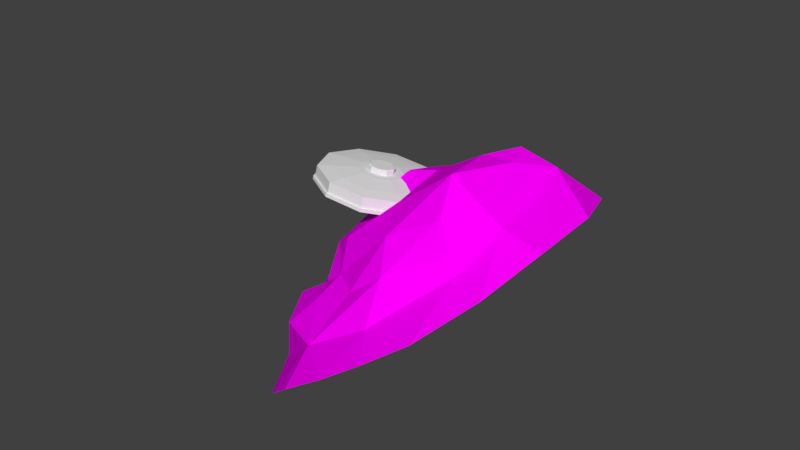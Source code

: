 # Source: MiinaKasa.blend  (saved by Blender 2.79.0; exported with 4.5.12 LTS)
import bpy
from mathutils import Matrix  # noqa: F401  (used for matrix-valued properties, if any)

bpy.ops.wm.read_factory_settings(use_empty=True)
scene = bpy.context.scene
scene.name = 'Scene'

# ---- collections
col_collection_1 = bpy.data.collections.new('Collection 1'); scene.collection.children.link(col_collection_1)

# ---- images (referenced by path relative to the original .blend; pixels are not part of the script)
import os
ASSET_DIR = os.environ.get("B2B_ASSET_DIR", "")  # directory of the original .blend (textures are referenced by path, not embedded)
HERE = os.path.dirname(os.path.abspath(__file__))  # packed textures are extracted next to this script under _unpacked/

def load_image(name, relpath, width, height, colorspace="sRGB"):
    """Load a texture the original file referenced (path relative to the .blend, or extracted next to this script)."""
    p = next((c for c in (os.path.join(HERE, relpath), os.path.join(ASSET_DIR, relpath)) if relpath and os.path.exists(c)), "")
    if p:
        img = bpy.data.images.load(p, check_existing=True)
        img.name = name
    else:  # same state as the original file: an image datablock whose file is absent (Cycles renders it pink)
        img = bpy.data.images.new(name, width, height)
        img.source = "FILE"
        img.filepath = "//" + (relpath or name)
    img.colorspace_settings.name = colorspace
    return img
img_miina_mat = load_image('Miina_MAT', 'Miina_MAT.png', 1024, 1024, 'sRGB')
img_miinakasa = load_image('MiinaKasa', 'MiinaKasa.png', 1024, 1024, 'sRGB')

# ---- materials (node trees are filled in below, after node groups)
mat_material = bpy.data.materials.new('Material')
mat_material.alpha_threshold = 0.0
mat_material.roughness = 0.5
mat_material_001 = bpy.data.materials.new('Material.001')
mat_material_001.alpha_threshold = 0.0
mat_material_001.roughness = 0.5

# ---- material node trees
mat_material.use_nodes = True; mat_material.node_tree.nodes.clear()
_N = mat_material.node_tree.nodes; _L = mat_material.node_tree.links
n0 = _N.new('ShaderNodeOutputMaterial'); n0.name = 'Material Output'; n0.location = (300, 300)
n1 = _N.new('ShaderNodeBsdfDiffuse'); n1.name = 'Diffuse BSDF'; n1.location = (10, 300)
n2 = _N.new('ShaderNodeTexImage'); n2.name = 'Image Texture'; n2.location = (-161, 337)
n2.width = 140
n2.image = img_miina_mat
_L.new(n1.outputs[0], n0.inputs[0])
n0.is_active_output = True
mat_material_001.use_nodes = True; mat_material_001.node_tree.nodes.clear()
_N = mat_material_001.node_tree.nodes; _L = mat_material_001.node_tree.links
n0 = _N.new('ShaderNodeOutputMaterial'); n0.name = 'Material Output'; n0.location = (300, 300)
n1 = _N.new('ShaderNodeTexImage'); n1.name = 'Image Texture'; n1.location = (-183, 295)
n1.width = 140
n1.image = img_miinakasa
n2 = _N.new('ShaderNodeBsdfDiffuse'); n2.name = 'Diffuse BSDF'; n2.location = (10, 300)
_L.new(n2.outputs[0], n0.inputs[0])
_L.new(n1.outputs[0], n2.inputs[0])
n0.is_active_output = True

# ---- world
world_world = bpy.data.worlds.new('World'); scene.world = world_world
world_world.color = (0.05088, 0.05088, 0.05088)
world_world.use_sun_shadow = False
world_world.sun_shadow_jitter_overblur = 0.0
world_world.cycles.sampling_method = 'MANUAL'

# ---- meshes
me_cylinder_001 = bpy.data.meshes.new('Cylinder.001')
me_cylinder_001.from_pydata([(-0.05827, -0.107, 0.3867), (-0.1849, 0.1198, 0.3814), (-0.0575, -0.1423, 0.395), (-0.05831, 0.1504, 0.2494), (-0.04145, -0.1738, 0.3873), (0.07068, 0.06939, 0.1436), (-0.01625, -0.1897, 0.3667), (0.1528, -0.0922, 0.1044), (0.008478, -0.1837, 0.3409), (0.1568, -0.2727, 0.1469), (0.02328, -0.1582, 0.3198), (0.08101, -0.4031, 0.2548), (0.02251, -0.123, 0.3115), (-0.04555, -0.4337, 0.3869), (0.006462, -0.09139, 0.3191), (-0.1745, -0.3527, 0.4927), (-0.01874, -0.07557, 0.3398), (-0.2567, -0.1911, 0.5318), (-0.04346, -0.08154, 0.3656), (-0.2606, -0.01059, 0.4893), (-0.1469, 0.06117, 0.3741), (-0.04964, 0.08465, 0.2726), (0.04948, 0.02241, 0.1913), (0.1126, -0.1018, 0.1612), (0.1156, -0.2405, 0.1939), (0.05742, -0.3407, 0.2768), (-0.03984, -0.3642, 0.3783), (-0.139, -0.3019, 0.4596), (-0.2021, -0.1777, 0.4897), (-0.2051, -0.03905, 0.457), (-0.08389, -0.04246, 0.3577), (-0.03795, -0.03137, 0.3098), (0.008869, -0.06077, 0.2714), (0.03869, -0.1194, 0.2572), (0.04012, -0.1849, 0.2726), (0.01262, -0.2323, 0.3118), (-0.03332, -0.2434, 0.3597), (-0.08014, -0.214, 0.3981), (-0.11, -0.1553, 0.4123), (-0.1114, -0.0898, 0.3969), (-0.06492, -0.07978, 0.3487), (-0.03704, -0.07305, 0.3196), (-0.008633, -0.09089, 0.2963), (0.009462, -0.1265, 0.2877), (0.01033, -0.1662, 0.297), (-0.006359, -0.195, 0.3208), (-0.03423, -0.2017, 0.3499), (-0.06264, -0.1838, 0.3732), (-0.08074, -0.1483, 0.3818), (-0.08161, -0.1085, 0.3724), (-0.05023, -0.07594, 0.3636), (-0.02236, -0.06921, 0.3346), (0.006053, -0.08705, 0.3113), (0.02415, -0.1226, 0.3026), (0.02502, -0.1624, 0.312), (0.008327, -0.1911, 0.3358), (-0.01955, -0.1978, 0.3648), (-0.04796, -0.18, 0.3882), (-0.06605, -0.1444, 0.3968), (-0.06692, -0.1047, 0.3874), (-0.1469, 0.06117, 0.3741), (-0.04964, 0.08465, 0.2726), (0.04948, 0.02241, 0.1913), (0.1126, -0.1018, 0.1612), (0.1156, -0.2405, 0.1939), (0.05742, -0.3407, 0.2768), (-0.03984, -0.3642, 0.3783), (-0.139, -0.3019, 0.4596), (-0.2021, -0.1777, 0.4897), (-0.2051, -0.03905, 0.457), (-0.1341, 0.04009, 0.3708), (-0.04726, 0.06105, 0.2802), (-0.127, -0.284, 0.4471), (-0.1834, -0.1732, 0.474), (0.1003, -0.2292, 0.2099), (0.0483, -0.3186, 0.2839), (0.04122, 0.005493, 0.2076), (-0.1861, -0.04937, 0.4448), (-0.03851, -0.3396, 0.3745), (0.09758, -0.1054, 0.1808), (-0.2226, 0.11, 0.343), (-0.09604, 0.1405, 0.2109), (0.03296, 0.05952, 0.1051), (0.1151, -0.1021, 0.066), (0.1191, -0.2826, 0.1085), (0.04328, -0.413, 0.2164), (-0.08328, -0.4435, 0.3485), (-0.2123, -0.3625, 0.4543), (-0.2944, -0.2009, 0.4934), (-0.2984, -0.02046, 0.4509), (-0.2378, 0.1152, 0.3337), (-0.1073, 0.1467, 0.1975), (0.02569, 0.0632, 0.08838), (0.1104, -0.1034, 0.04803), (0.1145, -0.2895, 0.09186), (0.03633, -0.424, 0.2031), (-0.09417, -0.4555, 0.3393), (-0.2272, -0.372, 0.4484), (-0.3119, -0.2054, 0.4888), (-0.316, -0.01928, 0.4449), (-0.2266, 0.1182, 0.3452), (-0.09607, 0.1497, 0.209), (0.03695, 0.06615, 0.09985), (0.1217, -0.1005, 0.05951), (0.1257, -0.2866, 0.1033), (0.0476, -0.4211, 0.2146), (-0.08291, -0.4526, 0.3508), (-0.2159, -0.3691, 0.4599), (-0.3006, -0.2024, 0.5003), (-0.3047, -0.01633, 0.4564), (-0.06069, 0.3974, 0.1087), (0.5956, 0.4192, -0.2544), (0.03054, 0.1394, 0.2298), (0.5881, 0.2567, -0.0295), (0.4673, -0.4754, -0.2244), (0.005698, -0.1988, 0.2442), (0.1287, -0.7687, -0.2509), (0.2449, -0.5233, 0.05481), (0.0517, -1.034, -0.3378), (-0.1751, -1.063, -0.3204), (-0.1729, -0.8586, -0.2092), (-0.1666, -0.5282, -0.003755), (-0.2485, -0.6498, -0.05235), (-0.3151, -0.5115, -0.01), (-0.5984, -0.7011, -0.2314), (-0.5651, -0.3603, -0.01728), (-0.8283, -0.3109, -0.3948), (-0.202, -0.1979, 0.1821), (-0.6047, -0.188, -0.04657), (-0.5684, -0.01466, -0.05874), (-0.4025, 0.3712, 0.02739), (-0.2696, 0.4131, -0.02963), (0.5687, 0.04297, 0.0831), (0.1982, -0.03684, 0.2102), (0.2237, -0.9502, -0.3546), (0.2192, -0.3435, 0.1615), (-0.2338, -0.3986, 0.1304), (-0.5191, 0.1818, 0.03385), (-0.6687, 0.3851, -0.3394), (-0.331, 0.6741, -0.3054), (0.08053, 0.6173, 0.0586), (0.152, 0.6735, -0.2765), (0.425, 0.3712, 0.004752), (0.2868, 0.5573, -0.1107), (0.2697, 0.2559, 0.1019), (0.5159, 0.1886, 0.128), (0.05497, -0.05622, 0.2733), (0.7619, 0.09074, -0.2763), (0.4391, 0.02078, 0.1752), (0.6082, -0.2444, -0.1361), (0.7582, -0.2579, -0.3011), (0.5443, -0.2921, 0.1606), (0.5059, -0.4388, 0.01542), (0.6091, -0.5468, -0.3489), (0.1856, -0.6135, -0.09152), (0.3975, -0.8043, -0.3716), (0.08287, -0.2229, 0.1662), (-0.08191, -0.4577, 0.131), (-0.02544, -0.6337, -0.09025), (-0.1365, -0.05019, 0.261), (-0.4077, -0.74, -0.09126), (-0.373, -1.008, -0.3289), (-0.6324, -0.8427, -0.3387), (-0.5243, -0.5171, 0.0004648), (-0.6807, -0.4462, -0.1181), (-0.713, -0.5197, -0.2686), (-0.7889, -0.6172, -0.3581), (-0.6979, -0.1137, -0.3057), (-0.4291, -0.1873, 0.09454), (-0.6921, -0.1551, -0.2043), (-0.7964, -0.007096, -0.3983), (-0.4695, -0.007083, 0.06971), (-0.2294, 0.1133, 0.1989), (-0.633, 0.1152, -0.1057), (-0.6212, 0.1812, -0.3045), (-0.531, 0.3589, -0.09699), (-0.4116, 0.583, -0.1854), (-0.141, 0.1977, 0.1848)], [], [(80, 1, 3, 81), (81, 3, 5, 82), (82, 5, 7, 83), (83, 7, 9, 84), (84, 9, 11, 85), (85, 11, 13, 86), (86, 13, 15, 87), (87, 15, 17, 88), (17, 15, 27, 28), (88, 17, 19, 89), (89, 19, 1, 80), (16, 18, 0, 2, 4, 6, 8, 10, 12, 14), (71, 70, 30, 31), (15, 13, 26, 27), (13, 11, 25, 26), (11, 9, 24, 25), (9, 7, 23, 24), (3, 1, 20, 21), (7, 5, 22, 23), (5, 3, 21, 22), (1, 19, 29, 20), (19, 17, 28, 29), (38, 37, 47, 48), (73, 72, 37, 38), (75, 74, 34, 35), (76, 71, 31, 32), (77, 73, 38, 39), (78, 75, 35, 36), (79, 76, 32, 33), (70, 77, 39, 30), (72, 78, 36, 37), (74, 79, 33, 34), (45, 44, 54, 55), (35, 34, 44, 45), (32, 31, 41, 42), (39, 38, 48, 49), (36, 35, 45, 46), (33, 32, 42, 43), (30, 39, 49, 40), (37, 36, 46, 47), (34, 33, 43, 44), (31, 30, 40, 41), (56, 55, 8, 6), (42, 41, 51, 52), (49, 48, 58, 59), (46, 45, 55, 56), (43, 42, 52, 53), (40, 49, 59, 50), (47, 46, 56, 57), (44, 43, 53, 54), (41, 40, 50, 51), (48, 47, 57, 58), (24, 25, 65, 64), (21, 22, 62, 61), (28, 29, 69, 68), (25, 26, 66, 65), (22, 23, 63, 62), (29, 20, 60, 69), (26, 27, 67, 66), (23, 24, 64, 63), (21, 20, 60, 61), (27, 28, 68, 67), (24, 23, 79, 74), (27, 26, 78, 72), (20, 29, 77, 70), (23, 22, 76, 79), (26, 25, 75, 78), (29, 28, 73, 77), (22, 21, 71, 76), (25, 24, 74, 75), (28, 27, 72, 73), (21, 20, 70, 71), (83, 84, 104, 103), (80, 81, 101, 100), (87, 88, 108, 107), (84, 85, 105, 104), (81, 82, 102, 101), (88, 89, 109, 108), (85, 86, 106, 105), (82, 83, 103, 102), (89, 80, 100, 109), (86, 87, 107, 106), (90, 91, 92, 93, 94, 95, 96, 97, 98, 99), (99, 109, 100, 90), (98, 108, 109, 99), (97, 107, 108, 98), (96, 106, 107, 97), (95, 105, 106, 96), (94, 104, 105, 95), (93, 103, 104, 94), (92, 102, 103, 93), (91, 101, 102, 92), (90, 100, 101, 91), (53, 52, 14, 12), (50, 59, 0, 18), (57, 56, 6, 4), (54, 53, 12, 10), (51, 50, 18, 16), (58, 57, 4, 2), (55, 54, 10, 8), (52, 51, 16, 14), (59, 58, 2, 0), (143, 141, 140), (117, 157, 121, 158), (110, 112, 144), (142, 143, 140), (159, 112, 177), (113, 111, 142), (145, 142, 144), (111, 113, 147), (146, 133, 112), (133, 148, 144), (145, 113, 142), (150, 147, 113), (151, 132, 148), (151, 149, 132), (114, 153, 149), (156, 135, 133), (135, 151, 133), (149, 152, 114), (151, 135, 117), (154, 114, 152), (114, 154, 116), (155, 153, 114), (114, 116, 155), (155, 116, 134), (116, 120, 118), (118, 134, 116), (127, 156, 115), (127, 136, 157), (122, 120, 158), (124, 161, 120), (122, 163, 160), (124, 162, 161), (127, 168, 136), (136, 168, 123), (125, 163, 123), (124, 160, 164), (164, 165, 166), (126, 165, 167), (168, 128, 125), (128, 169, 125), (125, 169, 164), (169, 128, 129), (171, 129, 168), (159, 171, 127), (171, 137, 129), (177, 130, 137), (175, 176, 138), (175, 130, 131), (175, 131, 176), (177, 110, 131), (141, 139, 140), (110, 140, 131), (112, 110, 177), (140, 110, 144), (140, 144, 142), (143, 111, 141), (142, 111, 143), (144, 112, 133), (112, 159, 146), (145, 144, 148), (145, 132, 113), (148, 132, 145), (132, 149, 113), (149, 150, 113), (133, 146, 156), (133, 151, 148), (149, 153, 150), (146, 159, 115), (146, 115, 156), (149, 151, 152), (152, 151, 117), (152, 117, 154), (156, 157, 135), (117, 135, 157), (124, 164, 166, 162), (154, 117, 158), (158, 120, 154), (116, 154, 120), (120, 119, 118), (115, 159, 127), (157, 156, 127), (122, 158, 121), (122, 160, 120), (157, 136, 121), (161, 119, 120), (123, 121, 136), (123, 122, 121), (160, 124, 120), (163, 122, 123), (123, 168, 125), (125, 160, 163), (125, 164, 160), (165, 164, 169, 167), (126, 166, 165), (126, 167, 170), (128, 168, 129), (171, 168, 127), (173, 169, 129), (169, 173, 167), (167, 174, 170), (129, 137, 173), (173, 174, 167), (159, 172, 171), (171, 172, 137), (175, 174, 173), (138, 170, 174), (138, 174, 175), (175, 173, 137), (137, 130, 175), (137, 172, 177), (138, 176, 139), (159, 177, 172), (131, 130, 177), (140, 139, 176), (131, 140, 176)])
me_cylinder_001.polygons.foreach_set('material_index', [0, 0, 0, 0, 0, 0, 0, 0, 0, 0, 0, 0, 0, 0, 0, 0, 0, 0, 0, 0, 0, 0, 0, 0, 0, 0, 0, 0, 0, 0, 0, 0, 0, 0, 0, 0, 0, 0, 0, 0, 0, 0, 0, 0, 0, 0, 0, 0, 0, 0, 0, 0, 0, 0, 0, 0, 0, 0, 0, 0, 0, 0, 0, 0, 0, 0, 0, 0, 0, 0, 0, 0, 0, 0, 0, 0, 0, 0, 0, 0, 0, 0, 0, 0, 0, 0, 0, 0, 0, 0, 0, 0, 0, 0, 0, 0, 0, 0, 0, 0, 0, 0, 1, 1, 1, 1, 1, 1, 1, 1, 1, 1, 1, 1, 1, 1, 1, 1, 1, 1, 1, 1, 1, 1, 1, 1, 1, 1, 1, 1, 1, 1, 1, 1, 1, 1, 1, 1, 1, 1, 1, 1, 1, 1, 1, 1, 1, 1, 1, 1, 1, 1, 1, 1, 1, 1, 1, 1, 1, 1, 1, 1, 1, 1, 1, 1, 1, 1, 1, 1, 1, 1, 1, 1, 1, 1, 1, 1, 1, 1, 1, 1, 1, 1, 1, 1, 1, 1, 1, 1, 1, 1, 1, 1, 1, 1, 1, 1, 1, 1, 1, 1, 1, 1, 1, 1, 1, 1, 1, 1, 1, 1, 1, 1, 1, 1, 1])
_uv = me_cylinder_001.uv_layers.new(name='UVMap')
_uv.uv.foreach_set('vector', [0.5166, 0.8695, 0.4781, 0.8695, 0.4781, 0.7619, 0.5166, 0.7619, 0.5166, 0.7619, 0.4781, 0.7619, 0.4781, 0.6289, 0.5166, 0.6289, 0.5166, 0.6289, 0.4781, 0.6289, 0.4781, 0.5213, 0.5166, 0.5213, 0.7844, 0.7619, 0.7459, 0.7619, 0.7459, 0.6543, 0.7844, 0.6543, 0.7844, 0.6543, 0.7459, 0.6543, 0.7459, 0.5213, 0.7844, 0.5213, 0.5673, 0.5213, 0.6059, 0.5213, 0.6059, 0.6289, 0.5673, 0.6289, 0.5673, 0.6289, 0.6059, 0.6289, 0.6059, 0.7619, 0.5673, 0.7619, 0.5673, 0.7619, 0.6059, 0.7619, 0.6059, 0.8695, 0.5673, 0.8695, 0.4273, 0.67, 0.4273, 0.803, 0.3808, 0.7876, 0.3808, 0.6854, 0.6952, 0.7619, 0.6566, 0.7619, 0.6566, 0.6289, 0.6952, 0.6289, 0.6952, 0.6289, 0.6566, 0.6289, 0.6566, 0.5213, 0.6952, 0.5213, 0.6616, 0.848, 0.6766, 0.827, 0.7009, 0.8189, 0.7251, 0.827, 0.7401, 0.848, 0.7401, 0.874, 0.7251, 0.895, 0.7009, 0.903, 0.6766, 0.895, 0.6616, 0.874, 0.1411, 0.6171, 0.2263, 0.5889, 0.2263, 0.6584, 0.1813, 0.6733, 0.4273, 0.803, 0.3506, 0.9106, 0.3218, 0.8703, 0.3808, 0.7876, 0.3506, 0.9106, 0.2263, 0.9517, 0.2263, 0.9019, 0.3218, 0.8703, 0.2263, 0.9517, 0.1021, 0.9106, 0.1309, 0.8703, 0.2263, 0.9019, 0.1021, 0.9106, 0.02536, 0.803, 0.0719, 0.7876, 0.1309, 0.8703, 0.1021, 0.5624, 0.2263, 0.5213, 0.2263, 0.5712, 0.1309, 0.6027, 0.02536, 0.803, 0.02536, 0.67, 0.0719, 0.6854, 0.0719, 0.7876, 0.02536, 0.67, 0.1021, 0.5624, 0.1309, 0.6027, 0.0719, 0.6854, 0.2263, 0.5213, 0.3506, 0.5624, 0.3218, 0.6027, 0.2263, 0.5712, 0.3506, 0.5624, 0.4273, 0.67, 0.3808, 0.6854, 0.3218, 0.6027, 0.2993, 0.7124, 0.2993, 0.7607, 0.2706, 0.7512, 0.2706, 0.7219, 0.3642, 0.6909, 0.3642, 0.7821, 0.2993, 0.7607, 0.2993, 0.7124, 0.2263, 0.8842, 0.1411, 0.856, 0.1813, 0.7997, 0.2263, 0.8146, 0.08848, 0.6909, 0.1411, 0.6171, 0.1813, 0.6733, 0.1534, 0.7124, 0.3116, 0.6171, 0.3642, 0.6909, 0.2993, 0.7124, 0.2714, 0.6733, 0.3116, 0.856, 0.2263, 0.8842, 0.2263, 0.8146, 0.2714, 0.7997, 0.08848, 0.7821, 0.08848, 0.6909, 0.1534, 0.7124, 0.1534, 0.7607, 0.2263, 0.5889, 0.3116, 0.6171, 0.2714, 0.6733, 0.2263, 0.6584, 0.3642, 0.7821, 0.3116, 0.856, 0.2714, 0.7997, 0.2993, 0.7607, 0.1411, 0.856, 0.08848, 0.7821, 0.1534, 0.7607, 0.1813, 0.7997, 0.9708, 0.3493, 0.9708, 0.3786, 0.9558, 0.3786, 0.9558, 0.3493, 0.2263, 0.8146, 0.1813, 0.7997, 0.199, 0.7749, 0.2263, 0.7839, 0.1534, 0.7124, 0.1813, 0.6733, 0.199, 0.6982, 0.1821, 0.7219, 0.2714, 0.6733, 0.2993, 0.7124, 0.2706, 0.7219, 0.2537, 0.6982, 0.2714, 0.7997, 0.2263, 0.8146, 0.2263, 0.7839, 0.2537, 0.7749, 0.1534, 0.7607, 0.1534, 0.7124, 0.1821, 0.7219, 0.1821, 0.7512, 0.2263, 0.6584, 0.2714, 0.6733, 0.2537, 0.6982, 0.2263, 0.6891, 0.2993, 0.7607, 0.2714, 0.7997, 0.2537, 0.7749, 0.2706, 0.7512, 0.1813, 0.7997, 0.1534, 0.7607, 0.1821, 0.7512, 0.199, 0.7749, 0.1813, 0.6733, 0.2263, 0.6584, 0.2263, 0.6891, 0.199, 0.6982, 0.7451, 0.8756, 0.7282, 0.8993, 0.7251, 0.895, 0.7401, 0.874, 0.9746, 0.8448, 0.9746, 0.8741, 0.9596, 0.8741, 0.9596, 0.8448, 0.5909, 0.9505, 0.5909, 0.9212, 0.6059, 0.9212, 0.6059, 0.9505, 0.9708, 0.3256, 0.9708, 0.3493, 0.9558, 0.3493, 0.9558, 0.3256, 0.9746, 0.8211, 0.9746, 0.8448, 0.9596, 0.8448, 0.9596, 0.8211, 0.5909, 0.9742, 0.5909, 0.9505, 0.6059, 0.9505, 0.6059, 0.9742, 0.4931, 0.9449, 0.4931, 0.9742, 0.4781, 0.9742, 0.4781, 0.9449, 0.9708, 0.3786, 0.9708, 0.4023, 0.9558, 0.4023, 0.9558, 0.3786, 0.9746, 0.8741, 0.9746, 0.8978, 0.9596, 0.8978, 0.9596, 0.8741, 0.4931, 0.9212, 0.4931, 0.9449, 0.4781, 0.9449, 0.4781, 0.9212, 0.0, 0.0, 0.0, 0.0, 0.0, 0.0, 0.0, 0.0, 0.0, 0.0, 0.0, 0.0, 0.0, 0.0, 0.0, 0.0, 0.0, 0.0, 0.0, 0.0, 0.0, 0.0, 0.0, 0.0, 0.0, 0.0, 0.0, 0.0, 0.0, 0.0, 0.0, 0.0, 0.0, 0.0, 0.0, 0.0, 0.0, 0.0, 0.0, 0.0, 0.0, 0.0, 0.0, 0.0, 0.0, 0.0, 0.0, 0.0, 0.0, 0.0, 0.0, 0.0, 0.0, 0.0, 0.0, 0.0, 0.0, 0.0, 0.0, 0.0, 0.0, 0.0, 0.0, 0.0, 0.0, 0.0, 0.0, 0.0, 0.0, 0.0, 0.0, 0.0, 0.0, 0.0, 0.0, 0.0, 0.0, 0.0, 0.0, 0.0, 0.1309, 0.8703, 0.0719, 0.7876, 0.08848, 0.7821, 0.1411, 0.856, 0.3808, 0.7876, 0.3218, 0.8703, 0.3116, 0.856, 0.3642, 0.7821, 0.2263, 0.5712, 0.3218, 0.6027, 0.3116, 0.6171, 0.2263, 0.5889, 0.0719, 0.7876, 0.0719, 0.6854, 0.08848, 0.6909, 0.08848, 0.7821, 0.3218, 0.8703, 0.2263, 0.9019, 0.2263, 0.8842, 0.3116, 0.856, 0.3218, 0.6027, 0.3808, 0.6854, 0.3642, 0.6909, 0.3116, 0.6171, 0.0719, 0.6854, 0.1309, 0.6027, 0.1411, 0.6171, 0.08848, 0.6909, 0.2263, 0.9019, 0.1309, 0.8703, 0.1411, 0.856, 0.2263, 0.8842, 0.3808, 0.6854, 0.3808, 0.7876, 0.3642, 0.7821, 0.3642, 0.6909, 0.1309, 0.6027, 0.2263, 0.5712, 0.2263, 0.5889, 0.1411, 0.6171, 0.5736, 0.07364, 0.4969, 0.1812, 0.4906, 0.1792, 0.5698, 0.06821, 0.8988, 0.1812, 0.8221, 0.07364, 0.8259, 0.06821, 0.9051, 0.1792, 0.6978, 0.463, 0.8221, 0.4219, 0.8259, 0.4273, 0.6978, 0.4697, 0.4969, 0.1812, 0.4969, 0.3142, 0.4906, 0.3163, 0.4906, 0.1792, 0.8221, 0.07364, 0.6978, 0.03254, 0.6978, 0.02582, 0.8259, 0.06821, 0.8221, 0.4219, 0.8988, 0.3142, 0.9051, 0.3163, 0.8259, 0.4273, 0.4969, 0.3142, 0.5736, 0.4219, 0.5698, 0.4273, 0.4906, 0.3163, 0.6978, 0.03254, 0.5736, 0.07364, 0.5698, 0.06821, 0.6978, 0.02582, 0.8988, 0.3142, 0.8988, 0.1812, 0.9051, 0.1792, 0.9051, 0.3163, 0.5736, 0.4219, 0.6978, 0.463, 0.6978, 0.4697, 0.5698, 0.4273, 0.02536, 0.3163, 0.02536, 0.1792, 0.1045, 0.06821, 0.2326, 0.02582, 0.3607, 0.06821, 0.4399, 0.1792, 0.4399, 0.3163, 0.3607, 0.4273, 0.2326, 0.4697, 0.1045, 0.4273, 0.9673, 0.1368, 0.9558, 0.1368, 0.9558, 0.02582, 0.9673, 0.02582, 0.9673, 0.2739, 0.9558, 0.2739, 0.9558, 0.1368, 0.9673, 0.1368, 0.9711, 0.6323, 0.9596, 0.6323, 0.9596, 0.5213, 0.9711, 0.5213, 0.9711, 0.7694, 0.9596, 0.7694, 0.9596, 0.6323, 0.9711, 0.6323, 0.9089, 0.6323, 0.8974, 0.6323, 0.8974, 0.5213, 0.9089, 0.5213, 0.9089, 0.7694, 0.8974, 0.7694, 0.8974, 0.6323, 0.9089, 0.6323, 0.9089, 0.8804, 0.8974, 0.8804, 0.8974, 0.7694, 0.9089, 0.7694, 0.8467, 0.6323, 0.8352, 0.6323, 0.8352, 0.5213, 0.8467, 0.5213, 0.8467, 0.7694, 0.8352, 0.7694, 0.8352, 0.6323, 0.8467, 0.6323, 0.8467, 0.8804, 0.8352, 0.8804, 0.8352, 0.7694, 0.8467, 0.7694, 0.6735, 0.8993, 0.6566, 0.8756, 0.6616, 0.874, 0.6766, 0.895, 0.6735, 0.8226, 0.7009, 0.8136, 0.7009, 0.8189, 0.6766, 0.827, 0.7451, 0.8463, 0.7451, 0.8756, 0.7401, 0.874, 0.7401, 0.848, 0.7009, 0.9084, 0.6735, 0.8993, 0.6766, 0.895, 0.7009, 0.903, 0.6566, 0.8463, 0.6735, 0.8226, 0.6766, 0.827, 0.6616, 0.848, 0.7282, 0.8226, 0.7451, 0.8463, 0.7401, 0.848, 0.7251, 0.827, 0.7282, 0.8993, 0.7009, 0.9084, 0.7009, 0.903, 0.7251, 0.895, 0.6566, 0.8756, 0.6566, 0.8463, 0.6616, 0.848, 0.6616, 0.874, 0.7009, 0.8136, 0.7282, 0.8226, 0.7251, 0.827, 0.7009, 0.8189, 0.8115, 0.7555, 0.7572, 0.6705, 0.9028, 0.6925, 0.3849, 0.6245, 0.4418, 0.7586, 0.3816, 0.8019, 0.3225, 0.748, 0.2027, 0.3951, 0.2388, 0.2801, 0.341, 0.3301, 0.8523, 0.8399, 0.8115, 0.7555, 0.9028, 0.6925, 0.1652, 0.2009, 0.2388, 0.2801, 0.1663, 0.3088, 0.8247, 0.9083, 0.7217, 0.8684, 0.8523, 0.8399, 0.4449, 0.2971, 0.4078, 0.3799, 0.341, 0.3301, 0.205, 0.9023, 0.1098, 0.8409, 0.2291, 0.7646, 0.2467, 0.1951, 0.3072, 0.2032, 0.2388, 0.2801, 0.3072, 0.2032, 0.4102, 0.2253, 0.341, 0.3301, 0.9028, 0.9063, 0.8247, 0.9083, 0.8523, 0.8399, 0.2291, 0.6153, 0.2291, 0.7646, 0.1098, 0.8409, 0.45, 0.09089, 0.4647, 0.2356, 0.4102, 0.2253, 0.01276, 0.6132, 0.1417, 0.6242, 0.05625, 0.7535, 0.9762, 0.5546, 0.9028, 0.5991, 0.9369, 0.4655, 0.2549, 0.127, 0.3109, 0.07373, 0.3072, 0.2032, 0.3109, 0.07373, 0.45, 0.09089, 0.3072, 0.2032, 0.1417, 0.6242, 0.06114, 0.545, 0.1502, 0.5205, 0.4531, 0.4882, 0.4597, 0.6271, 0.3849, 0.6245, 0.3155, 0.658, 0.2765, 0.5416, 0.3727, 0.5138, 0.2765, 0.5416, 0.3155, 0.658, 0.2291, 0.6924, 0.9762, 0.6757, 0.9028, 0.5991, 0.9762, 0.5546, 0.9138, 0.0, 0.8226, 0.1677, 0.788, 0.05909, 0.788, 0.05909, 0.8226, 0.1677, 0.7421, 0.1446, 0.8226, 0.1677, 0.8103, 0.3015, 0.7217, 0.2239, 0.7217, 0.2239, 0.7421, 0.1446, 0.8226, 0.1677, 0.3786, 0.8649, 0.3786, 0.9871, 0.3473, 0.9513, 0.1343, 0.1413, 0.1171, 0.05784, 0.1808, 0.03043, 0.6149, 0.797, 0.7093, 0.8403, 0.6158, 0.893, 0.9138, 0.4655, 0.7695, 0.399, 0.8103, 0.3015, 0.54, 0.7155, 0.4912, 0.8353, 0.4647, 0.7345, 0.3473, 1.0, 0.2891, 0.9631, 0.3473, 0.8649, 0.1343, 0.1413, 0.03696, 0.1518, 0.1171, 0.05784, 0.2291, 0.9401, 0.2891, 0.8649, 0.2891, 0.9992, 0.5238, 0.8967, 0.4912, 0.8353, 0.5585, 0.7768, 0.6137, 0.5959, 0.5261, 0.6053, 0.5869, 0.491, 0.5869, 0.491, 0.6501, 0.5231, 0.6966, 0.5673, 0.7217, 0.4385, 0.6501, 0.5231, 0.6674, 0.3497, 0.4647, 0.3715, 0.5495, 0.3783, 0.5291, 0.4501, 0.5495, 0.3783, 0.6263, 0.3674, 0.5291, 0.4501, 0.5291, 0.4501, 0.6263, 0.3674, 0.5869, 0.491, 0.6263, 0.3674, 0.5495, 0.3783, 0.5504, 0.3031, 0.4836, 0.2963, 0.5504, 0.3031, 0.4647, 0.3715, 0.1652, 0.2009, 0.02227, 0.2299, 0.1343, 0.1413, 0.4836, 0.2963, 0.5085, 0.2178, 0.5504, 0.3031, 0.1663, 0.3088, 0.05614, 0.3914, 0.003711, 0.3122, 0.5639, 0.1426, 0.5811, 0.04227, 0.6822, 0.1362, 0.949, 0.6757, 0.9582, 0.7481, 0.9028, 0.7765, 0.0, 0.3917, 0.1127, 0.409, 0.05331, 0.4882, 0.1663, 0.3088, 0.2027, 0.3951, 0.1127, 0.409, 0.7572, 0.6705, 0.819, 0.4743, 0.9028, 0.6925, 0.2027, 0.3951, 0.2656, 0.4882, 0.1127, 0.409, 0.2388, 0.2801, 0.2027, 0.3951, 0.1663, 0.3088, 0.2656, 0.4882, 0.2027, 0.3951, 0.341, 0.3301, 0.2656, 0.4882, 0.341, 0.3301, 0.4078, 0.3799, 0.8115, 0.7555, 0.7217, 0.8684, 0.7572, 0.6705, 0.8523, 0.8399, 0.7217, 0.8684, 0.8115, 0.7555, 0.341, 0.3301, 0.2388, 0.2801, 0.3072, 0.2032, 0.2388, 0.2801, 0.1652, 0.2009, 0.2467, 0.1951, 0.4449, 0.2971, 0.341, 0.3301, 0.4102, 0.2253, 0.03457, 0.8161, 0.05625, 0.7535, 0.1098, 0.8409, 0.0, 0.7451, 0.05625, 0.7535, 0.03457, 0.8161, 0.05625, 0.7535, 0.1417, 0.6242, 0.1098, 0.8409, 0.1417, 0.6242, 0.2291, 0.6153, 0.1098, 0.8409, 0.3072, 0.2032, 0.2467, 0.1951, 0.2549, 0.127, 0.3072, 0.2032, 0.45, 0.09089, 0.4102, 0.2253, 0.1417, 0.6242, 0.2186, 0.4882, 0.2291, 0.6153, 0.2467, 0.1951, 0.1652, 0.2009, 0.2232, 0.136, 0.9443, 0.4295, 0.9138, 0.3749, 0.9443, 0.344, 0.1417, 0.6242, 0.01276, 0.6132, 0.06114, 0.545, 0.3727, 0.5138, 0.4531, 0.4882, 0.3849, 0.6245, 0.3727, 0.5138, 0.3849, 0.6245, 0.3155, 0.658, 0.2549, 0.127, 0.1808, 0.03043, 0.3109, 0.07373, 0.318, 0.0, 0.3109, 0.07373, 0.1808, 0.03043, 0.6137, 0.5959, 0.5869, 0.491, 0.6966, 0.5673, 0.6594, 0.6572, 0.3155, 0.658, 0.3849, 0.6245, 0.3225, 0.748, 0.9582, 0.7803, 1.0, 0.6757, 1.0, 0.8605, 0.2291, 0.6924, 0.3155, 0.658, 0.2431, 0.8203, 0.8103, 0.3015, 0.7293, 0.3211, 0.7217, 0.2239, 0.2232, 0.136, 0.1652, 0.2009, 0.1343, 0.1413, 0.1808, 0.03043, 0.2549, 0.127, 0.1343, 0.1413, 0.54, 0.7155, 0.6149, 0.6572, 0.6001, 0.7285, 0.6149, 0.797, 0.6539, 0.733, 0.7093, 0.8403, 0.4418, 0.7586, 0.4597, 0.8219, 0.3816, 0.8019, 0.7695, 0.399, 0.7293, 0.3211, 0.8103, 0.3015, 0.3895, 0.8649, 0.3816, 0.8019, 0.4597, 0.8219, 0.5585, 0.7768, 0.54, 0.7155, 0.6001, 0.7285, 0.6539, 0.733, 0.7093, 0.6572, 0.7093, 0.8403, 0.4912, 0.8353, 0.54, 0.7155, 0.5585, 0.7768, 0.5585, 0.7768, 0.6149, 0.9082, 0.5238, 0.8967, 0.9758, 0.1695, 0.9758, 0.3247, 0.9611, 0.235, 0.9743, 0.1695, 0.9138, 0.1695, 0.9412, 0.0, 0.6501, 0.5231, 0.5869, 0.491, 0.6263, 0.3674, 0.6674, 0.3497, 0.7217, 0.4385, 0.6966, 0.5673, 0.6501, 0.5231, 0.7217, 0.4385, 0.6674, 0.3497, 0.7217, 0.308, 0.5495, 0.3783, 0.4647, 0.3715, 0.5504, 0.3031, 0.02227, 0.2299, 0.03696, 0.1518, 0.1343, 0.1413, 0.5814, 0.2503, 0.6263, 0.3674, 0.5504, 0.3031, 0.6263, 0.3674, 0.5814, 0.2503, 0.6674, 0.3497, 0.6674, 0.3497, 0.6578, 0.2212, 0.7217, 0.308, 0.5504, 0.3031, 0.5085, 0.2178, 0.5814, 0.2503, 0.5814, 0.2503, 0.6578, 0.2212, 0.6674, 0.3497, 0.1652, 0.2009, 0.1276, 0.2737, 0.02227, 0.2299, 0.02227, 0.2299, 0.1276, 0.2737, 0.003711, 0.3122, 0.5639, 0.1426, 0.6578, 0.2212, 0.5814, 0.2503, 0.9611, 0.1695, 0.9611, 0.344, 0.9138, 0.2464, 0.6822, 0.1362, 0.6578, 0.2212, 0.5639, 0.1426, 0.5639, 0.1426, 0.5814, 0.2503, 0.5085, 0.2178, 0.5085, 0.2178, 0.4937, 0.1326, 0.5639, 0.1426, 0.003711, 0.3122, 0.1276, 0.2737, 0.1663, 0.3088, 0.6822, 0.1362, 0.5811, 0.04227, 0.6154, 0.0, 0.1652, 0.2009, 0.1663, 0.3088, 0.1276, 0.2737, 0.9028, 0.7765, 0.9582, 0.7481, 0.9582, 0.8914, 0.9028, 0.6925, 0.819, 0.4743, 0.886, 0.4655, 0.1127, 0.409, 0.2656, 0.4882, 0.05331, 0.4882])
me_cylinder_001.materials.append(mat_material)
me_cylinder_001.materials.append(mat_material_001)
me_cylinder_001.use_remesh_preserve_volume = False
me_cylinder_001.use_remesh_preserve_attributes = False
me_cylinder_001.use_mirror_vertex_groups = False
me_cylinder_001.update()

# ---- objects
ob_cylinder = bpy.data.objects.new('Cylinder', me_cylinder_001)

# ---- transforms, parenting, visibility, modifiers, constraints
ob_cylinder.location = (-0.1288, 0.4067, 0.4306)
ob_cylinder.rotation_euler = (0.04013, -0.6553, -0.07579)
ob_cylinder.scale = (1.61, 1.61, 1.61)
ob_cylinder.lineart.crease_threshold = 0.0

# ---- collection membership
col_collection_1.objects.link(ob_cylinder)

# ---- scene / render settings (as saved in the file)
scene.frame_start = 1; scene.frame_end = 250; scene.frame_set(1)
scene.render.engine = 'CYCLES'
scene.render.resolution_percentage = 50
scene.render.dither_intensity = 0.0
scene.cycles.use_denoising = False
scene.cycles.samples = 128
scene.cycles.sampling_pattern = 'TABULATED_SOBOL'
scene.cycles.use_adaptive_sampling = False
scene.cycles.use_light_tree = False
scene.cycles.blur_glossy = 0.0
scene.cycles.sample_clamp_indirect = 0.0
scene.view_settings.view_transform = 'Standard'
bpy.context.view_layer.update()

# ---- added for rendering (the .blend has no active camera and no usable light): camera, sun
cam_auto = bpy.data.cameras.new('AutoCamera')
cam_auto.lens = 50.0
cam_auto.sensor_width = 36.0
cam_auto.clip_end = 1000.0
ob_auto_camera = bpy.data.objects.new('AutoCamera', cam_auto)
scene.collection.objects.link(ob_auto_camera)
ob_auto_camera.location = (4.48785, -5.59036, 4.2657)
ob_auto_camera.rotation_euler = (1.09748, -7.21219e-08, 0.694738)
scene.camera = ob_auto_camera
light_auto_sun = bpy.data.lights.new('AutoSun', 'SUN')
light_auto_sun.energy = 3.0
light_auto_sun.angle = 0.0523599
ob_auto_sun = bpy.data.objects.new('AutoSun', light_auto_sun)
scene.collection.objects.link(ob_auto_sun)
ob_auto_sun.rotation_euler = (0.872665, 0.174533, 0.523599)
bpy.context.view_layer.update()
